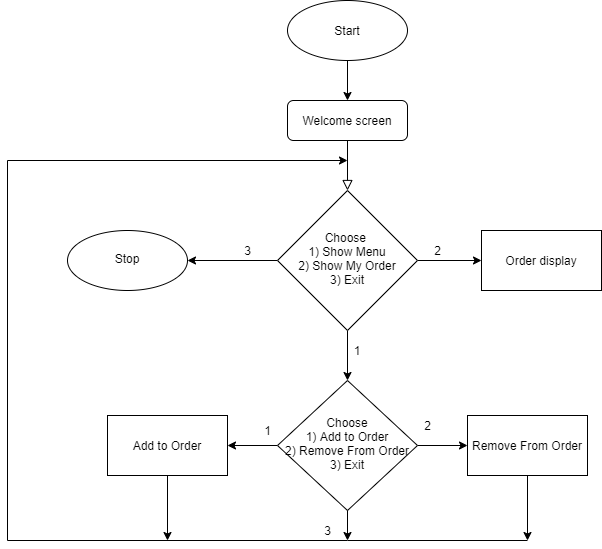

The diagram above was exported from draw.io. Its source (the exported page's mxGraphModel, read from the mxfile embedded in the PNG):
<mxGraphModel dx="2249" dy="705" grid="1" gridSize="10" guides="1" tooltips="1" connect="1" arrows="1" fold="1" page="1" pageScale="1" pageWidth="827" pageHeight="1169" math="0" shadow="0">
  <root>
    <mxCell id="WIyWlLk6GJQsqaUBKTNV-0" />
    <mxCell id="WIyWlLk6GJQsqaUBKTNV-1" parent="WIyWlLk6GJQsqaUBKTNV-0" />
    <mxCell id="WIyWlLk6GJQsqaUBKTNV-2" value="" style="rounded=0;html=1;jettySize=auto;orthogonalLoop=1;fontSize=11;endArrow=block;endFill=0;endSize=8;strokeWidth=1;shadow=0;labelBackgroundColor=none;edgeStyle=orthogonalEdgeStyle;" parent="WIyWlLk6GJQsqaUBKTNV-1" source="WIyWlLk6GJQsqaUBKTNV-3" target="WIyWlLk6GJQsqaUBKTNV-6" edge="1">
      <mxGeometry relative="1" as="geometry" />
    </mxCell>
    <mxCell id="WIyWlLk6GJQsqaUBKTNV-3" value="Welcome screen" style="rounded=1;whiteSpace=wrap;html=1;fontSize=12;glass=0;strokeWidth=1;shadow=0;" parent="WIyWlLk6GJQsqaUBKTNV-1" vertex="1">
      <mxGeometry x="160" y="120" width="120" height="40" as="geometry" />
    </mxCell>
    <mxCell id="HpVmRq9G_zD20dKmaATN-3" style="edgeStyle=orthogonalEdgeStyle;rounded=0;orthogonalLoop=1;jettySize=auto;html=1;exitX=0.5;exitY=1;exitDx=0;exitDy=0;entryX=0.5;entryY=0;entryDx=0;entryDy=0;" edge="1" parent="WIyWlLk6GJQsqaUBKTNV-1" source="WIyWlLk6GJQsqaUBKTNV-6" target="WIyWlLk6GJQsqaUBKTNV-10">
      <mxGeometry relative="1" as="geometry" />
    </mxCell>
    <mxCell id="HpVmRq9G_zD20dKmaATN-6" style="edgeStyle=orthogonalEdgeStyle;rounded=0;orthogonalLoop=1;jettySize=auto;html=1;exitX=1;exitY=0.5;exitDx=0;exitDy=0;entryX=0;entryY=0.5;entryDx=0;entryDy=0;" edge="1" parent="WIyWlLk6GJQsqaUBKTNV-1" source="WIyWlLk6GJQsqaUBKTNV-6" target="HpVmRq9G_zD20dKmaATN-5">
      <mxGeometry relative="1" as="geometry" />
    </mxCell>
    <mxCell id="HpVmRq9G_zD20dKmaATN-9" value="" style="edgeStyle=orthogonalEdgeStyle;rounded=0;orthogonalLoop=1;jettySize=auto;html=1;" edge="1" parent="WIyWlLk6GJQsqaUBKTNV-1" source="WIyWlLk6GJQsqaUBKTNV-6" target="HpVmRq9G_zD20dKmaATN-8">
      <mxGeometry relative="1" as="geometry" />
    </mxCell>
    <mxCell id="WIyWlLk6GJQsqaUBKTNV-6" value="Choose&amp;nbsp;&lt;br&gt;1) Show Menu&lt;br&gt;2) Show My Order&lt;br&gt;3) Exit" style="rhombus;whiteSpace=wrap;html=1;shadow=0;fontFamily=Helvetica;fontSize=12;align=center;strokeWidth=1;spacing=6;spacingTop=-4;" parent="WIyWlLk6GJQsqaUBKTNV-1" vertex="1">
      <mxGeometry x="150" y="210" width="140" height="140" as="geometry" />
    </mxCell>
    <mxCell id="HpVmRq9G_zD20dKmaATN-20" value="" style="edgeStyle=orthogonalEdgeStyle;rounded=0;orthogonalLoop=1;jettySize=auto;html=1;" edge="1" parent="WIyWlLk6GJQsqaUBKTNV-1" source="WIyWlLk6GJQsqaUBKTNV-10" target="HpVmRq9G_zD20dKmaATN-19">
      <mxGeometry relative="1" as="geometry" />
    </mxCell>
    <mxCell id="HpVmRq9G_zD20dKmaATN-24" value="" style="edgeStyle=orthogonalEdgeStyle;rounded=0;orthogonalLoop=1;jettySize=auto;html=1;" edge="1" parent="WIyWlLk6GJQsqaUBKTNV-1" source="WIyWlLk6GJQsqaUBKTNV-10" target="HpVmRq9G_zD20dKmaATN-23">
      <mxGeometry relative="1" as="geometry" />
    </mxCell>
    <mxCell id="WIyWlLk6GJQsqaUBKTNV-10" value="Choose&lt;br&gt;1) Add to Order&lt;br&gt;2) Remove From Order&lt;br&gt;3) Exit" style="rhombus;whiteSpace=wrap;html=1;shadow=0;fontFamily=Helvetica;fontSize=12;align=center;strokeWidth=1;spacing=6;spacingTop=-4;" parent="WIyWlLk6GJQsqaUBKTNV-1" vertex="1">
      <mxGeometry x="150" y="400" width="140" height="130" as="geometry" />
    </mxCell>
    <mxCell id="HpVmRq9G_zD20dKmaATN-1" value="1" style="text;html=1;strokeColor=none;fillColor=none;align=center;verticalAlign=middle;whiteSpace=wrap;rounded=0;" vertex="1" parent="WIyWlLk6GJQsqaUBKTNV-1">
      <mxGeometry x="210" y="360" width="40" height="20" as="geometry" />
    </mxCell>
    <mxCell id="HpVmRq9G_zD20dKmaATN-5" value="Order display" style="rounded=0;whiteSpace=wrap;html=1;" vertex="1" parent="WIyWlLk6GJQsqaUBKTNV-1">
      <mxGeometry x="354" y="250" width="120" height="60" as="geometry" />
    </mxCell>
    <mxCell id="HpVmRq9G_zD20dKmaATN-7" value="2" style="text;html=1;align=center;verticalAlign=middle;resizable=0;points=[];autosize=1;" vertex="1" parent="WIyWlLk6GJQsqaUBKTNV-1">
      <mxGeometry x="300" y="260" width="20" height="20" as="geometry" />
    </mxCell>
    <mxCell id="HpVmRq9G_zD20dKmaATN-8" value="Stop" style="ellipse;whiteSpace=wrap;html=1;shadow=0;strokeWidth=1;spacing=6;spacingTop=-4;" vertex="1" parent="WIyWlLk6GJQsqaUBKTNV-1">
      <mxGeometry x="-60" y="250" width="120" height="60" as="geometry" />
    </mxCell>
    <mxCell id="HpVmRq9G_zD20dKmaATN-10" value="3" style="text;html=1;align=center;verticalAlign=middle;resizable=0;points=[];autosize=1;" vertex="1" parent="WIyWlLk6GJQsqaUBKTNV-1">
      <mxGeometry x="110" y="260" width="20" height="20" as="geometry" />
    </mxCell>
    <mxCell id="HpVmRq9G_zD20dKmaATN-12" value="" style="endArrow=none;html=1;" edge="1" parent="WIyWlLk6GJQsqaUBKTNV-1">
      <mxGeometry width="50" height="50" relative="1" as="geometry">
        <mxPoint x="-120" y="560" as="sourcePoint" />
        <mxPoint x="220" y="560" as="targetPoint" />
      </mxGeometry>
    </mxCell>
    <mxCell id="HpVmRq9G_zD20dKmaATN-13" value="" style="endArrow=none;html=1;" edge="1" parent="WIyWlLk6GJQsqaUBKTNV-1">
      <mxGeometry width="50" height="50" relative="1" as="geometry">
        <mxPoint x="-120" y="560" as="sourcePoint" />
        <mxPoint x="-120" y="180" as="targetPoint" />
      </mxGeometry>
    </mxCell>
    <mxCell id="HpVmRq9G_zD20dKmaATN-14" value="" style="endArrow=classic;html=1;" edge="1" parent="WIyWlLk6GJQsqaUBKTNV-1">
      <mxGeometry width="50" height="50" relative="1" as="geometry">
        <mxPoint x="-120" y="180" as="sourcePoint" />
        <mxPoint x="220" y="180" as="targetPoint" />
      </mxGeometry>
    </mxCell>
    <mxCell id="HpVmRq9G_zD20dKmaATN-16" value="3" style="text;html=1;align=center;verticalAlign=middle;resizable=0;points=[];autosize=1;" vertex="1" parent="WIyWlLk6GJQsqaUBKTNV-1">
      <mxGeometry x="190" y="540" width="20" height="20" as="geometry" />
    </mxCell>
    <mxCell id="HpVmRq9G_zD20dKmaATN-18" value="" style="edgeStyle=orthogonalEdgeStyle;rounded=0;orthogonalLoop=1;jettySize=auto;html=1;" edge="1" parent="WIyWlLk6GJQsqaUBKTNV-1" source="HpVmRq9G_zD20dKmaATN-17" target="WIyWlLk6GJQsqaUBKTNV-3">
      <mxGeometry relative="1" as="geometry" />
    </mxCell>
    <mxCell id="HpVmRq9G_zD20dKmaATN-17" value="Start" style="ellipse;whiteSpace=wrap;html=1;" vertex="1" parent="WIyWlLk6GJQsqaUBKTNV-1">
      <mxGeometry x="160" y="20" width="120" height="60" as="geometry" />
    </mxCell>
    <mxCell id="HpVmRq9G_zD20dKmaATN-19" value="Add to Order" style="rounded=0;whiteSpace=wrap;html=1;" vertex="1" parent="WIyWlLk6GJQsqaUBKTNV-1">
      <mxGeometry x="-20" y="435" width="120" height="60" as="geometry" />
    </mxCell>
    <mxCell id="HpVmRq9G_zD20dKmaATN-21" value="" style="endArrow=classic;html=1;exitX=0.5;exitY=1;exitDx=0;exitDy=0;" edge="1" parent="WIyWlLk6GJQsqaUBKTNV-1" source="HpVmRq9G_zD20dKmaATN-19">
      <mxGeometry width="50" height="50" relative="1" as="geometry">
        <mxPoint x="390" y="450" as="sourcePoint" />
        <mxPoint x="40" y="560" as="targetPoint" />
      </mxGeometry>
    </mxCell>
    <mxCell id="HpVmRq9G_zD20dKmaATN-22" value="1" style="text;html=1;align=center;verticalAlign=middle;resizable=0;points=[];autosize=1;" vertex="1" parent="WIyWlLk6GJQsqaUBKTNV-1">
      <mxGeometry x="130" y="440" width="20" height="20" as="geometry" />
    </mxCell>
    <mxCell id="HpVmRq9G_zD20dKmaATN-23" value="Remove From Order" style="rounded=0;whiteSpace=wrap;html=1;" vertex="1" parent="WIyWlLk6GJQsqaUBKTNV-1">
      <mxGeometry x="340" y="435" width="120" height="60" as="geometry" />
    </mxCell>
    <mxCell id="HpVmRq9G_zD20dKmaATN-25" value="2" style="text;html=1;align=center;verticalAlign=middle;resizable=0;points=[];autosize=1;" vertex="1" parent="WIyWlLk6GJQsqaUBKTNV-1">
      <mxGeometry x="290" y="435" width="20" height="20" as="geometry" />
    </mxCell>
    <mxCell id="HpVmRq9G_zD20dKmaATN-27" value="" style="endArrow=none;html=1;" edge="1" parent="WIyWlLk6GJQsqaUBKTNV-1">
      <mxGeometry width="50" height="50" relative="1" as="geometry">
        <mxPoint x="220" y="560" as="sourcePoint" />
        <mxPoint x="400" y="560" as="targetPoint" />
      </mxGeometry>
    </mxCell>
    <mxCell id="HpVmRq9G_zD20dKmaATN-28" value="" style="endArrow=classic;html=1;exitX=0.5;exitY=1;exitDx=0;exitDy=0;" edge="1" parent="WIyWlLk6GJQsqaUBKTNV-1" source="HpVmRq9G_zD20dKmaATN-23">
      <mxGeometry width="50" height="50" relative="1" as="geometry">
        <mxPoint x="390" y="450" as="sourcePoint" />
        <mxPoint x="400" y="560" as="targetPoint" />
      </mxGeometry>
    </mxCell>
    <mxCell id="HpVmRq9G_zD20dKmaATN-29" value="" style="endArrow=classic;html=1;exitX=0.5;exitY=1;exitDx=0;exitDy=0;" edge="1" parent="WIyWlLk6GJQsqaUBKTNV-1" source="WIyWlLk6GJQsqaUBKTNV-10">
      <mxGeometry width="50" height="50" relative="1" as="geometry">
        <mxPoint x="390" y="350" as="sourcePoint" />
        <mxPoint x="220" y="560" as="targetPoint" />
      </mxGeometry>
    </mxCell>
  </root>
</mxGraphModel>